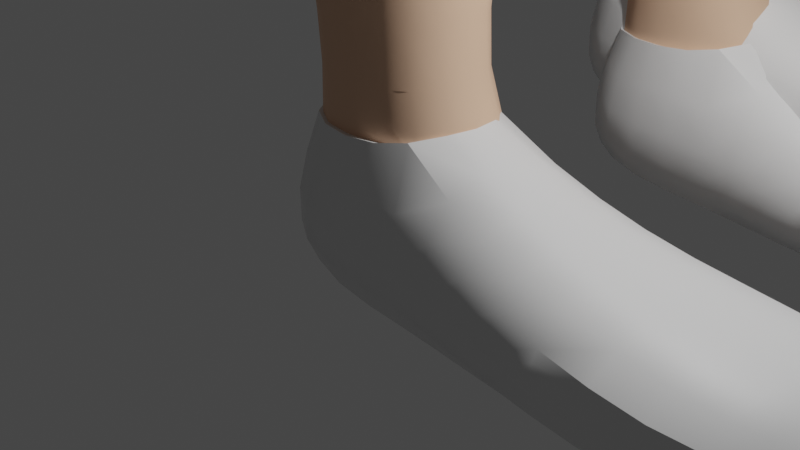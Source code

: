 # Source: legs.blend  (saved by Blender 3.1.7; exported with 4.5.12 LTS)
import bpy
from mathutils import Matrix  # noqa: F401  (used for matrix-valued properties, if any)

bpy.ops.wm.read_factory_settings(use_empty=True)
scene = bpy.context.scene
scene.name = 'Scene'

# ---- collections
col_collection = bpy.data.collections.new('Collection'); scene.collection.children.link(col_collection)

# ---- materials (node trees are filled in below, after node groups)
mat_material = bpy.data.materials.new('Material')
mat_material.alpha_threshold = 0.0
mat_material.use_transparent_shadow = False
mat_material.diffuse_color = (0.8163, 0.5196, 0.3526, 1.0)
mat_material.roughness = 0.8
mat_material.line_color = (0.0, 0.0, 0.0, 1.0)
mat_material_001 = bpy.data.materials.new('Material.001')
mat_material_001.use_transparent_shadow = False
mat_material_001.diffuse_color = (1.0, 1.0, 1.0, 1.0)
mat_material_002 = bpy.data.materials.new('Material.002')
mat_material_002.use_transparent_shadow = False
mat_material_002.diffuse_color = (1.0, 1.0, 1.0, 1.0)

# ---- node groups
ng_auto_smooth = bpy.data.node_groups.new('Auto Smooth', 'GeometryNodeTree')
_s = ng_auto_smooth.interface.new_socket(name='Geometry', in_out='OUTPUT', socket_type='NodeSocketGeometry')
_s = ng_auto_smooth.interface.new_socket(name='Geometry', in_out='INPUT', socket_type='NodeSocketGeometry')
_s = ng_auto_smooth.interface.new_socket(name='Angle', in_out='INPUT', socket_type='NodeSocketFloat')
_s.subtype = 'ANGLE'
_s.min_value = 0.0
_s.max_value = 3.142
ng_auto_smooth.is_modifier = True
_N = ng_auto_smooth.nodes; _L = ng_auto_smooth.links
n0 = _N.new('NodeGroupOutput'); n0.name = 'Group Output'; n0.location = (480, -100)
n1 = _N.new('NodeGroupInput'); n1.name = 'Group Input'; n1.location = (-420, -300)
n2 = _N.new('NodeGroupInput'); n2.name = 'Group Input.001'; n2.location = (-60, -100)
n3 = _N.new('GeometryNodeSetShadeSmooth'); n3.name = 'Set Shade Smooth'; n3.location = (120, -100)
n3.domain = 'EDGE'
n4 = _N.new('GeometryNodeSetShadeSmooth'); n4.name = 'Set Shade Smooth.001'; n4.location = (300, -100)
n5 = _N.new('GeometryNodeInputMeshEdgeAngle'); n5.name = 'Edge Angle'; n5.location = (-420, -220)
n6 = _N.new('GeometryNodeInputEdgeSmooth'); n6.name = 'Is Edge Smooth'; n6.location = (-60, -160)
n7 = _N.new('GeometryNodeInputShadeSmooth'); n7.name = 'Is Face Smooth'; n7.location = (-240, -340)
n8 = _N.new('FunctionNodeBooleanMath'); n8.name = 'Boolean Math'; n8.location = (-60, -220)
n9 = _N.new('FunctionNodeCompare'); n9.name = 'Compare'; n9.location = (-240, -180)
n9.operation = 'LESS_EQUAL'
_L.new(n5.outputs[0], n9.inputs[0])
_L.new(n4.outputs[0], n0.inputs[0])
_L.new(n1.outputs[1], n9.inputs[1])
_L.new(n9.outputs[0], n8.inputs[0])
_L.new(n7.outputs[0], n8.inputs[1])
_L.new(n2.outputs[0], n3.inputs[0])
_L.new(n6.outputs[0], n3.inputs[1])
_L.new(n3.outputs[0], n4.inputs[0])
_L.new(n8.outputs[0], n3.inputs[2])
n0.is_active_output = True

# ---- material node trees
mat_material.use_nodes = True; mat_material.node_tree.nodes.clear()
_N = mat_material.node_tree.nodes; _L = mat_material.node_tree.links
n0 = _N.new('ShaderNodeOutputMaterial'); n0.name = 'Material Output'; n0.location = (300, 300)
n1 = _N.new('ShaderNodeBsdfPrincipled'); n1.name = 'Principled BSDF'; n1.location = (10, 300)
n1.distribution = 'GGX'
n1.subsurface_method = 'RANDOM_WALK_SKIN'
n1.inputs[0].default_value = (0.8, 0.5092, 0.3456, 1.0)
n1.inputs[2].default_value = 0.8
n1.inputs[3].default_value = 1.45
n1.inputs[27].default_value = (0.0, 0.0, 0.0, 1.0)
n1.inputs[28].default_value = 1.0
_L.new(n1.outputs[0], n0.inputs[0])
n0.is_active_output = True
mat_material_001.use_nodes = True; mat_material_001.node_tree.nodes.clear()
_N = mat_material_001.node_tree.nodes; _L = mat_material_001.node_tree.links
n0 = _N.new('ShaderNodeBsdfPrincipled'); n0.name = 'Principled BSDF'; n0.location = (10, 300)
n0.distribution = 'GGX'
n0.subsurface_method = 'RANDOM_WALK_SKIN'
n0.inputs[3].default_value = 1.45
n0.inputs[27].default_value = (0.0, 0.0, 0.0, 1.0)
n0.inputs[28].default_value = 1.0
n1 = _N.new('ShaderNodeOutputMaterial'); n1.name = 'Material Output'; n1.location = (300, 300)
_L.new(n0.outputs[0], n1.inputs[0])
n1.is_active_output = True
mat_material_002.use_nodes = True; mat_material_002.node_tree.nodes.clear()
_N = mat_material_002.node_tree.nodes; _L = mat_material_002.node_tree.links
n0 = _N.new('ShaderNodeBsdfPrincipled'); n0.name = 'Principled BSDF'; n0.location = (10, 300)
n0.distribution = 'GGX'
n0.subsurface_method = 'RANDOM_WALK_SKIN'
n0.inputs[3].default_value = 1.45
n0.inputs[27].default_value = (0.0, 0.0, 0.0, 1.0)
n0.inputs[28].default_value = 1.0
n1 = _N.new('ShaderNodeOutputMaterial'); n1.name = 'Material Output'; n1.location = (300, 300)
_L.new(n0.outputs[0], n1.inputs[0])
n1.is_active_output = True

# ---- world
world_world = bpy.data.worlds.new('World'); scene.world = world_world
world_world.use_nodes = True; world_world.node_tree.nodes.clear()
_N = world_world.node_tree.nodes; _L = world_world.node_tree.links
n0 = _N.new('ShaderNodeOutputWorld'); n0.name = 'World Output'; n0.location = (300, 300)
n1 = _N.new('ShaderNodeBackground'); n1.name = 'Background'; n1.location = (10, 300)
n1.inputs[0].default_value = (0.05088, 0.05088, 0.05088, 1.0)
_L.new(n1.outputs[0], n0.inputs[0])
n0.is_active_output = True
world_world.color = (0.05088, 0.05088, 0.05088)
world_world.use_sun_shadow = False
world_world.sun_shadow_jitter_overblur = 0.0

# ---- cameras
cam_camera = bpy.data.cameras.new('Camera')
cam_camera.clip_end = 100.0
cam_camera.ortho_scale = 7.314

# ---- lights
light_light = bpy.data.lights.new('Light', 'POINT')
light_light.transmission_factor = 0.0
light_light.energy = 1000.0
light_light.shadow_soft_size = 0.1
light_light.shadow_maximum_resolution = 0.006
light_light.use_absolute_resolution = True

# ---- meshes
me_cube = bpy.data.meshes.new('Cube')
me_cube.from_pydata([(0.8075, 0.547, 1.137), (0.8223, 1.022, -0.5289), (0.8075, -0.6107, 1.137), (1.0, -1.0, -0.7755), (-0.8539, 0.9705, 1.0), (-1.229, 1.181, -0.5755), (-0.7287, -0.6369, 1.0), (-1.229, -1.181, -0.5755), (1.031, 0.9806, 3.288), (-0.9845, 0.9806, 3.288), (-0.8593, -1.019, 3.288), (1.031, -1.019, 3.288), (4.979, 1.56, -0.7137), (5.289, 1.381, 0.08506), (4.708, -1.171, 0.1451), (4.409, -1.024, -0.4056), (2.738, 1.201, 0.1702), (2.623, 1.256, -0.8283), (2.517, -1.07, 0.4622), (2.395, -1.01, -0.8484)], [], [(3, 2, 6, 7), (7, 6, 4, 5), (5, 1, 3, 7), (5, 4, 0, 1), (4, 9, 8, 0), (6, 10, 9, 4), (2, 11, 10, 6), (0, 8, 11, 2), (12, 13, 14, 15), (16, 13, 12, 17), (18, 14, 13, 16), (19, 15, 14, 18), (17, 12, 15, 19), (1, 17, 19, 3), (3, 19, 18, 2), (2, 18, 16, 0), (0, 16, 17, 1)])
me_cube.polygons.foreach_set('use_smooth', [True] * 17)
_uv = me_cube.uv_layers.new(name='UVMap')
_uv.uv.foreach_set('vector', [0.375, 0.75, 0.625, 0.75, 0.625, 1.0, 0.375, 1.0, 0.375, 0.0, 0.625, 0.0, 0.625, 0.25, 0.375, 0.25, 0.125, 0.5, 0.375, 0.5, 0.375, 0.75, 0.125, 0.75, 0.375, 0.25, 0.625, 0.25, 0.625, 0.5, 0.375, 0.5, 0.875, 0.5, 0.875, 0.5, 0.625, 0.5, 0.625, 0.5, 0.875, 0.75, 0.875, 0.75, 0.875, 0.5, 0.875, 0.5, 0.625, 0.75, 0.625, 0.75, 0.875, 0.75, 0.875, 0.75, 0.625, 0.5, 0.625, 0.5, 0.625, 0.75, 0.625, 0.75, 0.375, 0.5, 0.625, 0.5, 0.625, 0.75, 0.375, 0.75, 0.625, 0.5, 0.625, 0.5, 0.375, 0.5, 0.375, 0.5, 0.625, 0.75, 0.625, 0.75, 0.625, 0.5, 0.625, 0.5, 0.375, 0.75, 0.375, 0.75, 0.625, 0.75, 0.625, 0.75, 0.375, 0.5, 0.375, 0.5, 0.375, 0.75, 0.375, 0.75, 0.375, 0.5, 0.375, 0.5, 0.375, 0.75, 0.375, 0.75, 0.375, 0.75, 0.375, 0.75, 0.625, 0.75, 0.625, 0.75, 0.625, 0.75, 0.625, 0.75, 0.625, 0.5, 0.625, 0.5, 0.625, 0.5, 0.625, 0.5, 0.375, 0.5, 0.375, 0.5])
me_cube.materials.append(mat_material)
me_cube.use_remesh_preserve_volume = False
me_cube.use_remesh_preserve_attributes = False
me_cube.use_mirror_vertex_groups = False
me_cube.update()
me_cube_001 = bpy.data.meshes.new('Cube.001')
me_cube_001.from_pydata([(0.8075, 0.547, 1.137), (0.8223, 1.022, -0.5289), (0.8075, -0.6107, 1.137), (1.0, -1.0, -0.7755), (-0.8539, 0.9705, 1.0), (-1.229, 1.181, -0.5755), (-0.7287, -0.6369, 1.0), (-1.229, -1.181, -0.5755), (1.031, 0.9806, 3.288), (-0.9845, 0.9806, 3.288), (-0.8593, -1.019, 3.288), (1.031, -1.019, 3.288), (4.651, 1.028, -0.2986), (5.074, 0.9802, 0.51), (5.816, -2.006, 0.6355), (5.498, -1.542, -0.169), (2.738, 1.201, 0.1702), (2.623, 1.256, -0.8283), (2.517, -1.07, 0.4622), (2.395, -1.01, -0.8484), (0.8075, 0.547, 1.137), (0.8223, 1.022, -0.5289), (0.8075, -0.6107, 1.137), (1.0, -1.0, -0.7755), (-0.8539, 0.9705, 1.0), (-1.229, 1.181, -0.5755), (-0.7287, -0.6369, 1.0), (-1.229, -1.181, -0.5755), (4.651, 1.028, -0.2986), (5.074, 0.9802, 0.51), (5.816, -2.006, 0.6355), (5.498, -1.542, -0.169), (2.738, 1.201, 0.1702), (2.623, 1.256, -0.8283), (2.517, -1.07, 0.4622), (2.395, -1.01, -0.8484)], [], [(3, 2, 6, 7), (7, 6, 4, 5), (5, 1, 3, 7), (5, 4, 0, 1), (4, 9, 8, 0), (6, 10, 9, 4), (2, 11, 10, 6), (0, 8, 11, 2), (12, 13, 14, 15), (16, 13, 12, 17), (18, 14, 13, 16), (19, 15, 14, 18), (17, 12, 15, 19), (1, 17, 19, 3), (3, 19, 18, 2), (2, 18, 16, 0), (0, 16, 17, 1), (23, 22, 26, 27), (27, 26, 24, 25), (25, 21, 23, 27), (25, 24, 20, 21), (28, 29, 30, 31), (32, 29, 28, 33), (34, 30, 29, 32), (35, 31, 30, 34), (33, 28, 31, 35), (21, 33, 35, 23), (23, 35, 34, 22), (22, 34, 32, 20), (20, 32, 33, 21)])
me_cube_001.polygons.foreach_set('use_smooth', [True] * 30)
_uv = me_cube_001.uv_layers.new(name='UVMap')
_uv.uv.foreach_set('vector', [0.375, 0.75, 0.625, 0.75, 0.625, 1.0, 0.375, 1.0, 0.375, 0.0, 0.625, 0.0, 0.625, 0.25, 0.375, 0.25, 0.125, 0.5, 0.375, 0.5, 0.375, 0.75, 0.125, 0.75, 0.375, 0.25, 0.625, 0.25, 0.625, 0.5, 0.375, 0.5, 0.875, 0.5, 0.875, 0.5, 0.625, 0.5, 0.625, 0.5, 0.875, 0.75, 0.875, 0.75, 0.875, 0.5, 0.875, 0.5, 0.625, 0.75, 0.625, 0.75, 0.875, 0.75, 0.875, 0.75, 0.625, 0.5, 0.625, 0.5, 0.625, 0.75, 0.625, 0.75, 0.375, 0.5, 0.625, 0.5, 0.625, 0.75, 0.375, 0.75, 0.625, 0.5, 0.625, 0.5, 0.375, 0.5, 0.375, 0.5, 0.625, 0.75, 0.625, 0.75, 0.625, 0.5, 0.625, 0.5, 0.375, 0.75, 0.375, 0.75, 0.625, 0.75, 0.625, 0.75, 0.375, 0.5, 0.375, 0.5, 0.375, 0.75, 0.375, 0.75, 0.375, 0.5, 0.375, 0.5, 0.375, 0.75, 0.375, 0.75, 0.375, 0.75, 0.375, 0.75, 0.625, 0.75, 0.625, 0.75, 0.625, 0.75, 0.625, 0.75, 0.625, 0.5, 0.625, 0.5, 0.625, 0.5, 0.625, 0.5, 0.375, 0.5, 0.375, 0.5, 0.375, 0.75, 0.625, 0.75, 0.625, 1.0, 0.375, 1.0, 0.375, 0.0, 0.625, 0.0, 0.625, 0.25, 0.375, 0.25, 0.125, 0.5, 0.375, 0.5, 0.375, 0.75, 0.125, 0.75, 0.375, 0.25, 0.625, 0.25, 0.625, 0.5, 0.375, 0.5, 0.375, 0.5, 0.625, 0.5, 0.625, 0.75, 0.375, 0.75, 0.625, 0.5, 0.625, 0.5, 0.375, 0.5, 0.375, 0.5, 0.625, 0.75, 0.625, 0.75, 0.625, 0.5, 0.625, 0.5, 0.375, 0.75, 0.375, 0.75, 0.625, 0.75, 0.625, 0.75, 0.375, 0.5, 0.375, 0.5, 0.375, 0.75, 0.375, 0.75, 0.375, 0.5, 0.375, 0.5, 0.375, 0.75, 0.375, 0.75, 0.375, 0.75, 0.375, 0.75, 0.625, 0.75, 0.625, 0.75, 0.625, 0.75, 0.625, 0.75, 0.625, 0.5, 0.625, 0.5, 0.625, 0.5, 0.625, 0.5, 0.375, 0.5, 0.375, 0.5])
me_cube_001.materials.append(mat_material)
me_cube_001.materials.append(None)
me_cube_001.use_remesh_preserve_volume = False
me_cube_001.use_remesh_preserve_attributes = False
me_cube_001.use_mirror_vertex_groups = False
me_cube_001.update()
me_cube_002 = bpy.data.meshes.new('Cube.002')
me_cube_002.from_pydata([(1.144, 0.4957, 1.131), (0.8223, 1.022, -0.5289), (1.012, -0.6889, 1.154), (1.0, -1.0, -0.7755), (-0.8539, 0.9705, 1.069), (-1.229, 1.181, -0.5755), (-0.7287, -0.6369, 1.069), (-1.229, -1.181, -0.5755), (4.979, 1.56, -0.7137), (5.289, 1.381, 0.08506), (4.949, -0.9745, -0.2155), (4.691, -0.9015, -0.9101), (2.738, 1.201, 0.1702), (2.623, 1.256, -0.8283), (2.517, -1.07, 0.4622), (2.395, -1.01, -0.8484)], [], [(3, 2, 6, 7), (7, 6, 4, 5), (5, 1, 3, 7), (5, 4, 0, 1), (8, 9, 10, 11), (12, 9, 8, 13), (14, 10, 9, 12), (15, 11, 10, 14), (13, 8, 11, 15), (1, 13, 15, 3), (3, 15, 14, 2), (2, 14, 12, 0), (0, 12, 13, 1)])
me_cube_002.polygons.foreach_set('use_smooth', [True] * 13)
_uv = me_cube_002.uv_layers.new(name='UVMap')
_uv.uv.foreach_set('vector', [0.375, 0.75, 0.625, 0.75, 0.625, 1.0, 0.375, 1.0, 0.375, 0.0, 0.625, 0.0, 0.625, 0.25, 0.375, 0.25, 0.125, 0.5, 0.375, 0.5, 0.375, 0.75, 0.125, 0.75, 0.375, 0.25, 0.625, 0.25, 0.625, 0.5, 0.375, 0.5, 0.375, 0.5, 0.625, 0.5, 0.625, 0.75, 0.375, 0.75, 0.625, 0.5, 0.625, 0.5, 0.375, 0.5, 0.375, 0.5, 0.625, 0.75, 0.625, 0.75, 0.625, 0.5, 0.625, 0.5, 0.375, 0.75, 0.375, 0.75, 0.625, 0.75, 0.625, 0.75, 0.375, 0.5, 0.375, 0.5, 0.375, 0.75, 0.375, 0.75, 0.375, 0.5, 0.375, 0.5, 0.375, 0.75, 0.375, 0.75, 0.375, 0.75, 0.375, 0.75, 0.625, 0.75, 0.625, 0.75, 0.625, 0.75, 0.625, 0.75, 0.625, 0.5, 0.625, 0.5, 0.625, 0.5, 0.625, 0.5, 0.375, 0.5, 0.375, 0.5])
me_cube_002.materials.append(mat_material_001)
me_cube_002.use_remesh_preserve_volume = False
me_cube_002.use_remesh_preserve_attributes = False
me_cube_002.use_mirror_vertex_groups = False
me_cube_002.update()
me_cube_004 = bpy.data.meshes.new('Cube.004')
me_cube_004.from_pydata([(1.202, 0.6948, 1.103), (0.8223, 1.022, -0.5289), (1.202, -0.9489, 1.103), (1.0, -1.0, -0.7755), (-0.8539, 0.9705, 1.069), (-1.229, 1.181, -0.5755), (-0.7287, -0.6369, 1.069), (-1.229, -1.181, -0.5755), (4.651, 1.028, -0.2986), (5.074, 0.9802, 0.51), (5.816, -2.006, 0.6355), (5.498, -1.542, -0.169), (2.738, 1.201, 0.1702), (2.623, 1.256, -0.8283), (2.517, -1.07, 0.4622), (2.395, -1.01, -0.8484)], [], [(3, 2, 6, 7), (7, 6, 4, 5), (5, 1, 3, 7), (5, 4, 0, 1), (8, 9, 10, 11), (12, 9, 8, 13), (14, 10, 9, 12), (15, 11, 10, 14), (13, 8, 11, 15), (1, 13, 15, 3), (3, 15, 14, 2), (2, 14, 12, 0), (0, 12, 13, 1)])
me_cube_004.polygons.foreach_set('use_smooth', [True] * 13)
_uv = me_cube_004.uv_layers.new(name='UVMap')
_uv.uv.foreach_set('vector', [0.375, 0.75, 0.625, 0.75, 0.625, 1.0, 0.375, 1.0, 0.375, 0.0, 0.625, 0.0, 0.625, 0.25, 0.375, 0.25, 0.125, 0.5, 0.375, 0.5, 0.375, 0.75, 0.125, 0.75, 0.375, 0.25, 0.625, 0.25, 0.625, 0.5, 0.375, 0.5, 0.375, 0.5, 0.625, 0.5, 0.625, 0.75, 0.375, 0.75, 0.625, 0.5, 0.625, 0.5, 0.375, 0.5, 0.375, 0.5, 0.625, 0.75, 0.625, 0.75, 0.625, 0.5, 0.625, 0.5, 0.375, 0.75, 0.375, 0.75, 0.625, 0.75, 0.625, 0.75, 0.375, 0.5, 0.375, 0.5, 0.375, 0.75, 0.375, 0.75, 0.375, 0.5, 0.375, 0.5, 0.375, 0.75, 0.375, 0.75, 0.375, 0.75, 0.375, 0.75, 0.625, 0.75, 0.625, 0.75, 0.625, 0.75, 0.625, 0.75, 0.625, 0.5, 0.625, 0.5, 0.625, 0.5, 0.625, 0.5, 0.375, 0.5, 0.375, 0.5])
me_cube_004.materials.append(mat_material_002)
me_cube_004.use_remesh_preserve_volume = False
me_cube_004.use_remesh_preserve_attributes = False
me_cube_004.use_mirror_vertex_groups = False
me_cube_004.update()
me_cube_003 = bpy.data.meshes.new('Cube.003')
me_cube_003.from_pydata([(0.8075, 0.547, 1.137), (0.8223, 1.022, -0.5289), (0.8075, -0.6107, 1.137), (1.0, -1.0, -0.7755), (-0.8539, 0.9705, 1.0), (-1.229, 1.181, -0.5755), (-0.7287, -0.6369, 1.0), (-1.229, -1.181, -0.5755), (1.031, 0.9806, 3.288), (-0.9845, 0.9806, 3.288), (-0.8593, -1.019, 3.288), (1.031, -1.019, 3.288), (4.979, 1.56, -0.7137), (5.289, 1.381, 0.08506), (4.708, -1.171, 0.1451), (4.409, -1.024, -0.4056), (2.738, 1.201, 0.1702), (2.623, 1.256, -0.8283), (2.517, -1.07, 0.4622), (2.395, -1.01, -0.8484)], [], [(3, 2, 6, 7), (7, 6, 4, 5), (5, 1, 3, 7), (5, 4, 0, 1), (4, 9, 8, 0), (6, 10, 9, 4), (2, 11, 10, 6), (0, 8, 11, 2), (12, 13, 14, 15), (16, 13, 12, 17), (18, 14, 13, 16), (19, 15, 14, 18), (17, 12, 15, 19), (1, 17, 19, 3), (3, 19, 18, 2), (2, 18, 16, 0), (0, 16, 17, 1)])
me_cube_003.polygons.foreach_set('use_smooth', [True] * 17)
_uv = me_cube_003.uv_layers.new(name='UVMap')
_uv.uv.foreach_set('vector', [0.375, 0.75, 0.625, 0.75, 0.625, 1.0, 0.375, 1.0, 0.375, 0.0, 0.625, 0.0, 0.625, 0.25, 0.375, 0.25, 0.125, 0.5, 0.375, 0.5, 0.375, 0.75, 0.125, 0.75, 0.375, 0.25, 0.625, 0.25, 0.625, 0.5, 0.375, 0.5, 0.875, 0.5, 0.875, 0.5, 0.625, 0.5, 0.625, 0.5, 0.875, 0.75, 0.875, 0.75, 0.875, 0.5, 0.875, 0.5, 0.625, 0.75, 0.625, 0.75, 0.875, 0.75, 0.875, 0.75, 0.625, 0.5, 0.625, 0.5, 0.625, 0.75, 0.625, 0.75, 0.375, 0.5, 0.625, 0.5, 0.625, 0.75, 0.375, 0.75, 0.625, 0.5, 0.625, 0.5, 0.375, 0.5, 0.375, 0.5, 0.625, 0.75, 0.625, 0.75, 0.625, 0.5, 0.625, 0.5, 0.375, 0.75, 0.375, 0.75, 0.625, 0.75, 0.625, 0.75, 0.375, 0.5, 0.375, 0.5, 0.375, 0.75, 0.375, 0.75, 0.375, 0.5, 0.375, 0.5, 0.375, 0.75, 0.375, 0.75, 0.375, 0.75, 0.375, 0.75, 0.625, 0.75, 0.625, 0.75, 0.625, 0.75, 0.625, 0.75, 0.625, 0.5, 0.625, 0.5, 0.625, 0.5, 0.625, 0.5, 0.375, 0.5, 0.375, 0.5])
me_cube_003.materials.append(mat_material)
me_cube_003.use_remesh_preserve_volume = False
me_cube_003.use_remesh_preserve_attributes = False
me_cube_003.use_mirror_vertex_groups = False
me_cube_003.update()
me_cube_005 = bpy.data.meshes.new('Cube.005')
me_cube_005.from_pydata([(1.144, 0.4957, 1.131), (0.8223, 1.293, -0.5289), (1.012, -0.6889, 1.154), (1.0, -1.0, -0.7755), (-0.8539, 0.9705, 1.069), (-1.229, 1.181, -0.5755), (-0.7287, -0.6369, 1.069), (-1.229, -1.181, -0.5755), (4.55, 1.503, -0.5458), (4.77, 1.421, 0.494), (5.018, -0.8844, -0.08334), (4.76, -0.8114, -0.7779), (2.738, 1.201, 0.1702), (2.623, 1.256, -0.8283), (2.517, -1.07, 0.4622), (2.395, -1.01, -0.8484)], [], [(3, 2, 6, 7), (7, 6, 4, 5), (5, 1, 3, 7), (5, 4, 0, 1), (8, 9, 10, 11), (12, 9, 8, 13), (14, 10, 9, 12), (15, 11, 10, 14), (13, 8, 11, 15), (1, 13, 15, 3), (3, 15, 14, 2), (2, 14, 12, 0), (0, 12, 13, 1)])
me_cube_005.polygons.foreach_set('use_smooth', [True] * 13)
_uv = me_cube_005.uv_layers.new(name='UVMap')
_uv.uv.foreach_set('vector', [0.375, 0.75, 0.625, 0.75, 0.625, 1.0, 0.375, 1.0, 0.375, 0.0, 0.625, 0.0, 0.625, 0.25, 0.375, 0.25, 0.125, 0.5, 0.375, 0.5, 0.375, 0.75, 0.125, 0.75, 0.375, 0.25, 0.625, 0.25, 0.625, 0.5, 0.375, 0.5, 0.375, 0.5, 0.625, 0.5, 0.625, 0.75, 0.375, 0.75, 0.625, 0.5, 0.625, 0.5, 0.375, 0.5, 0.375, 0.5, 0.625, 0.75, 0.625, 0.75, 0.625, 0.5, 0.625, 0.5, 0.375, 0.75, 0.375, 0.75, 0.625, 0.75, 0.625, 0.75, 0.375, 0.5, 0.375, 0.5, 0.375, 0.75, 0.375, 0.75, 0.375, 0.5, 0.375, 0.5, 0.375, 0.75, 0.375, 0.75, 0.375, 0.75, 0.375, 0.75, 0.625, 0.75, 0.625, 0.75, 0.625, 0.75, 0.625, 0.75, 0.625, 0.5, 0.625, 0.5, 0.625, 0.5, 0.625, 0.5, 0.375, 0.5, 0.375, 0.5])
me_cube_005.materials.append(mat_material_001)
me_cube_005.use_remesh_preserve_volume = False
me_cube_005.use_remesh_preserve_attributes = False
me_cube_005.use_mirror_vertex_groups = False
me_cube_005.update()

# ---- objects
ob_cube = bpy.data.objects.new('Cube', me_cube)
ob_light = bpy.data.objects.new('Light', light_light)
ob_camera = bpy.data.objects.new('Camera', cam_camera)
ob_cube_001 = bpy.data.objects.new('Cube.001', me_cube_001)
ob_shoes1 = bpy.data.objects.new('shoes1', me_cube_002)
ob_shoes2 = bpy.data.objects.new('shoes2', me_cube_004)
ob_cube_002 = bpy.data.objects.new('Cube.002', me_cube_003)
ob_shoes1_001 = bpy.data.objects.new('shoes1.001', me_cube_005)

# ---- transforms, parenting, visibility, modifiers, constraints
ob_cube.parent = ob_shoes1
ob_cube.location = (0.0, 0.0, 0.0)
ob_cube.scale = (1.0, 1.0, 1.0)
ob_cube.lock_rotations_4d = False
ob_cube.empty_display_type = 'ARROWS'
ob_cube.lineart.crease_threshold = 0.0
_m = ob_cube.modifiers.new('Subdivision', 'SUBSURF')
_m.levels = 2
ob_light.location = (4.076, 1.005, 5.904)
ob_light.rotation_euler = (0.6503, 0.05522, 1.866)
ob_light.lock_rotations_4d = False
ob_light.empty_display_type = 'ARROWS'
ob_light.color = (0.0, 0.0, 0.0, 0.0)
ob_light.lineart.crease_threshold = 0.0
ob_camera.location = (7.359, -6.926, 4.958)
ob_camera.rotation_euler = (1.109, 0.0, 0.8149)
ob_camera.lock_rotations_4d = False
ob_camera.empty_display_type = 'ARROWS'
ob_camera.color = (0.0, 0.0, 0.0, 0.0)
ob_camera.display_type = 'WIRE'
ob_camera.lineart.crease_threshold = 0.0
ob_cube_001.location = (-0.1014, 4.749, 0.6996)
ob_cube_001.lock_rotations_4d = False
ob_cube_001.empty_display_type = 'ARROWS'
ob_cube_001.lineart.crease_threshold = 0.0
_m = ob_cube_001.modifiers.new('Subdivision', 'SUBSURF')
_m.levels = 2
ob_shoes1.location = (0.0, 0.0, 0.0)
ob_shoes1.lock_rotations_4d = False
ob_shoes1.empty_display_type = 'ARROWS'
ob_shoes1.lineart.crease_threshold = 0.0
_m = ob_shoes1.modifiers.new('Subdivision', 'SUBSURF')
_m.levels = 4
_m = ob_shoes1.modifiers.new('Solidify', 'SOLIDIFY')
_m.thickness = 0.4
_m.offset = 0.0
_m = ob_shoes1.modifiers.new('Auto Smooth', 'NODES')
_m.node_group = ng_auto_smooth
_gi = [s.identifier for s in ng_auto_smooth.interface.items_tree if s.item_type == 'SOCKET' and s.in_out == 'INPUT']
_m[_gi[1]] = 0.5236  # Angle
ob_shoes2.location = (-0.1014, 4.749, 0.6996)
ob_shoes2.lock_rotations_4d = False
ob_shoes2.empty_display_type = 'ARROWS'
ob_shoes2.lineart.crease_threshold = 0.0
_m = ob_shoes2.modifiers.new('Subdivision', 'SUBSURF')
_m.levels = 2
_m = ob_shoes2.modifiers.new('Solidify', 'SOLIDIFY')
_m.thickness = 0.4
_m.offset = 0.0
ob_cube_002.parent = ob_shoes1_001
ob_cube_002.location = (0.0, 0.0, 0.0)
ob_cube_002.scale = (1.0, 1.0, 1.0)
ob_cube_002.lock_rotations_4d = False
ob_cube_002.empty_display_type = 'ARROWS'
ob_cube_002.lineart.crease_threshold = 0.0
_m = ob_cube_002.modifiers.new('Subdivision', 'SUBSURF')
_m.levels = 2
ob_shoes1_001.location = (0.4626, 4.225, 0.05042)
ob_shoes1_001.lock_rotations_4d = False
ob_shoes1_001.empty_display_type = 'ARROWS'
ob_shoes1_001.lineart.crease_threshold = 0.0
_m = ob_shoes1_001.modifiers.new('Subdivision', 'SUBSURF')
_m.levels = 4
_m = ob_shoes1_001.modifiers.new('Solidify', 'SOLIDIFY')
_m.thickness = 0.4
_m.offset = 0.0
_m = ob_shoes1_001.modifiers.new('Auto Smooth', 'NODES')
_m.node_group = ng_auto_smooth
_gi = [s.identifier for s in ng_auto_smooth.interface.items_tree if s.item_type == 'SOCKET' and s.in_out == 'INPUT']
_m[_gi[1]] = 0.5236  # Angle

# ---- collection membership
col_collection.objects.link(ob_cube)
col_collection.objects.link(ob_light)
col_collection.objects.link(ob_camera)
col_collection.objects.link(ob_cube_001)
col_collection.objects.link(ob_shoes1)
col_collection.objects.link(ob_shoes2)
col_collection.objects.link(ob_cube_002)
col_collection.objects.link(ob_shoes1_001)

# ---- scene / render settings (as saved in the file)
scene.camera = ob_camera
scene.frame_start = 1; scene.frame_end = 250; scene.frame_set(1)
scene.render.engine = 'BLENDER_EEVEE_NEXT'
scene.cycles.sampling_pattern = 'TABULATED_SOBOL'
scene.cycles.use_light_tree = False
scene.view_settings.view_transform = 'Filmic'
bpy.context.view_layer.update()

